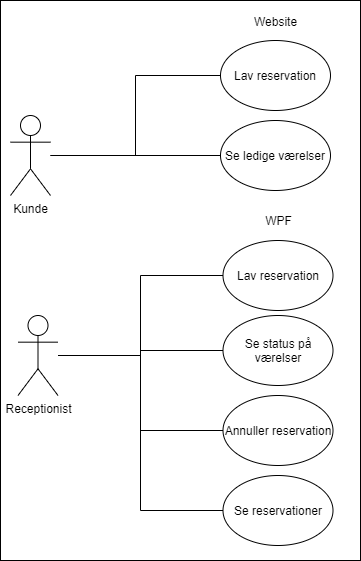

The diagram above was exported from draw.io. Its source (the exported page's mxGraphModel, read from the mxfile embedded in the PNG):
<mxGraphModel dx="1038" dy="531" grid="1" gridSize="10" guides="1" tooltips="1" connect="1" arrows="1" fold="1" page="1" pageScale="1" pageWidth="827" pageHeight="1169" math="0" shadow="0">
  <root>
    <mxCell id="0" />
    <mxCell id="1" parent="0" />
    <mxCell id="Y-Fz0_6VsV8EqB69Wbgv-22" value="" style="rounded=0;whiteSpace=wrap;html=1;" vertex="1" parent="1">
      <mxGeometry x="150" y="30" width="360" height="560" as="geometry" />
    </mxCell>
    <mxCell id="Y-Fz0_6VsV8EqB69Wbgv-23" style="edgeStyle=orthogonalEdgeStyle;rounded=0;orthogonalLoop=1;jettySize=auto;html=1;entryX=0;entryY=0.5;entryDx=0;entryDy=0;endArrow=none;endFill=0;" edge="1" parent="1" source="Y-Fz0_6VsV8EqB69Wbgv-25" target="Y-Fz0_6VsV8EqB69Wbgv-26">
      <mxGeometry relative="1" as="geometry" />
    </mxCell>
    <mxCell id="Y-Fz0_6VsV8EqB69Wbgv-24" style="edgeStyle=orthogonalEdgeStyle;rounded=0;orthogonalLoop=1;jettySize=auto;html=1;entryX=0;entryY=0.5;entryDx=0;entryDy=0;endArrow=none;endFill=0;" edge="1" parent="1" source="Y-Fz0_6VsV8EqB69Wbgv-25" target="Y-Fz0_6VsV8EqB69Wbgv-27">
      <mxGeometry relative="1" as="geometry" />
    </mxCell>
    <mxCell id="Y-Fz0_6VsV8EqB69Wbgv-25" value="Kunde" style="shape=umlActor;verticalLabelPosition=bottom;labelBackgroundColor=#ffffff;verticalAlign=top;html=1;outlineConnect=0;" vertex="1" parent="1">
      <mxGeometry x="160" y="145" width="40" height="80" as="geometry" />
    </mxCell>
    <mxCell id="Y-Fz0_6VsV8EqB69Wbgv-26" value="Lav reservation" style="ellipse;whiteSpace=wrap;html=1;" vertex="1" parent="1">
      <mxGeometry x="370" y="70" width="110" height="70" as="geometry" />
    </mxCell>
    <mxCell id="Y-Fz0_6VsV8EqB69Wbgv-27" value="Se ledige værelser" style="ellipse;whiteSpace=wrap;html=1;" vertex="1" parent="1">
      <mxGeometry x="370" y="150" width="110" height="70" as="geometry" />
    </mxCell>
    <mxCell id="Y-Fz0_6VsV8EqB69Wbgv-28" value="Website" style="text;html=1;align=center;verticalAlign=middle;resizable=0;points=[];autosize=1;" vertex="1" parent="1">
      <mxGeometry x="395" y="41" width="60" height="20" as="geometry" />
    </mxCell>
    <mxCell id="Y-Fz0_6VsV8EqB69Wbgv-29" style="edgeStyle=orthogonalEdgeStyle;rounded=0;orthogonalLoop=1;jettySize=auto;html=1;entryX=0;entryY=0.5;entryDx=0;entryDy=0;endArrow=none;endFill=0;" edge="1" parent="1" source="Y-Fz0_6VsV8EqB69Wbgv-33" target="Y-Fz0_6VsV8EqB69Wbgv-34">
      <mxGeometry relative="1" as="geometry" />
    </mxCell>
    <mxCell id="Y-Fz0_6VsV8EqB69Wbgv-31" style="edgeStyle=orthogonalEdgeStyle;rounded=0;orthogonalLoop=1;jettySize=auto;html=1;entryX=0;entryY=0.5;entryDx=0;entryDy=0;endArrow=none;endFill=0;" edge="1" parent="1" source="Y-Fz0_6VsV8EqB69Wbgv-33" target="Y-Fz0_6VsV8EqB69Wbgv-36">
      <mxGeometry relative="1" as="geometry" />
    </mxCell>
    <mxCell id="Y-Fz0_6VsV8EqB69Wbgv-32" style="edgeStyle=orthogonalEdgeStyle;rounded=0;orthogonalLoop=1;jettySize=auto;html=1;entryX=0;entryY=0.5;entryDx=0;entryDy=0;endArrow=none;endFill=0;" edge="1" parent="1" source="Y-Fz0_6VsV8EqB69Wbgv-33" target="Y-Fz0_6VsV8EqB69Wbgv-38">
      <mxGeometry relative="1" as="geometry" />
    </mxCell>
    <mxCell id="Y-Fz0_6VsV8EqB69Wbgv-41" style="edgeStyle=orthogonalEdgeStyle;rounded=0;orthogonalLoop=1;jettySize=auto;html=1;entryX=0;entryY=0.5;entryDx=0;entryDy=0;endArrow=none;endFill=0;" edge="1" parent="1" source="Y-Fz0_6VsV8EqB69Wbgv-33" target="Y-Fz0_6VsV8EqB69Wbgv-39">
      <mxGeometry relative="1" as="geometry" />
    </mxCell>
    <mxCell id="Y-Fz0_6VsV8EqB69Wbgv-33" value="Receptionist" style="shape=umlActor;verticalLabelPosition=bottom;labelBackgroundColor=#ffffff;verticalAlign=top;html=1;outlineConnect=0;" vertex="1" parent="1">
      <mxGeometry x="167.5" y="345" width="40" height="80" as="geometry" />
    </mxCell>
    <mxCell id="Y-Fz0_6VsV8EqB69Wbgv-34" value="Lav reservation" style="ellipse;whiteSpace=wrap;html=1;" vertex="1" parent="1">
      <mxGeometry x="372.5" y="270" width="110" height="70" as="geometry" />
    </mxCell>
    <mxCell id="Y-Fz0_6VsV8EqB69Wbgv-36" value="Se status på værelser" style="ellipse;whiteSpace=wrap;html=1;" vertex="1" parent="1">
      <mxGeometry x="372.5" y="345" width="110" height="70" as="geometry" />
    </mxCell>
    <mxCell id="Y-Fz0_6VsV8EqB69Wbgv-37" value="WPF" style="text;html=1;align=center;verticalAlign=middle;resizable=0;points=[];autosize=1;" vertex="1" parent="1">
      <mxGeometry x="407.5" y="240" width="40" height="20" as="geometry" />
    </mxCell>
    <mxCell id="Y-Fz0_6VsV8EqB69Wbgv-38" value="Annuller reservation" style="ellipse;whiteSpace=wrap;html=1;" vertex="1" parent="1">
      <mxGeometry x="372.5" y="425" width="110" height="70" as="geometry" />
    </mxCell>
    <mxCell id="Y-Fz0_6VsV8EqB69Wbgv-39" value="Se reservationer" style="ellipse;whiteSpace=wrap;html=1;" vertex="1" parent="1">
      <mxGeometry x="372.5" y="505" width="110" height="70" as="geometry" />
    </mxCell>
  </root>
</mxGraphModel>